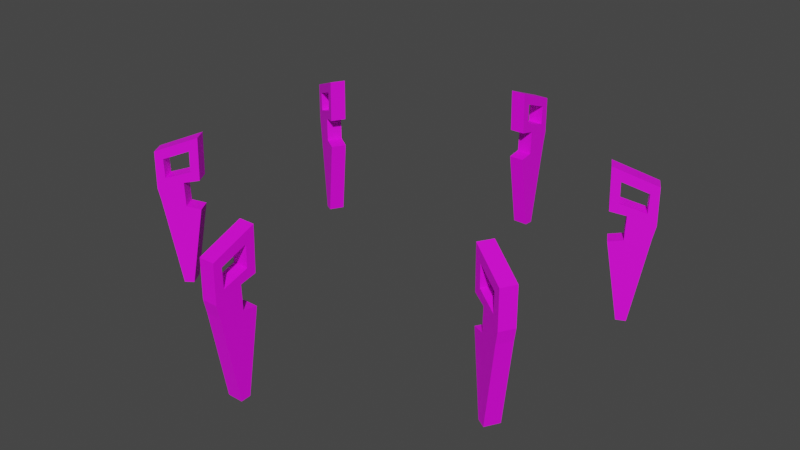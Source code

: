 # Source: portal_frame.blend  (saved by Blender 2.91.10; exported with 4.5.12 LTS)
import bpy
from mathutils import Matrix  # noqa: F401  (used for matrix-valued properties, if any)

bpy.ops.wm.read_factory_settings(use_empty=True)
scene = bpy.context.scene
scene.name = 'Scene'

# ---- collections
col_collection = bpy.data.collections.new('Collection'); scene.collection.children.link(col_collection)

# ---- images (referenced by path relative to the original .blend; pixels are not part of the script)
import os
ASSET_DIR = os.environ.get("B2B_ASSET_DIR", "")  # directory of the original .blend (textures are referenced by path, not embedded)
HERE = os.path.dirname(os.path.abspath(__file__))  # packed textures are extracted next to this script under _unpacked/

def load_image(name, relpath, width, height, colorspace="sRGB"):
    """Load a texture the original file referenced (path relative to the .blend, or extracted next to this script)."""
    p = next((c for c in (os.path.join(HERE, relpath), os.path.join(ASSET_DIR, relpath)) if relpath and os.path.exists(c)), "")
    if p:
        img = bpy.data.images.load(p, check_existing=True)
        img.name = name
    else:  # same state as the original file: an image datablock whose file is absent (Cycles renders it pink)
        img = bpy.data.images.new(name, width, height)
        img.source = "FILE"
        img.filepath = "//" + (relpath or name)
    img.colorspace_settings.name = colorspace
    return img
img_pylon = load_image('pylon', 'pylon.png', 1024, 1024, 'sRGB')

# ---- materials (node trees are filled in below, after node groups)
mat_material_001 = bpy.data.materials.new('Material.001')
mat_material_001.use_transparent_shadow = False

# ---- material node trees
mat_material_001.use_nodes = True; mat_material_001.node_tree.nodes.clear()
_N = mat_material_001.node_tree.nodes; _L = mat_material_001.node_tree.links
n0 = _N.new('ShaderNodeBsdfPrincipled'); n0.name = 'Principled BSDF'; n0.location = (10, 300)
n0.distribution = 'GGX'
n0.subsurface_method = 'BURLEY'
n0.inputs[3].default_value = 1.45
n0.inputs[27].default_value = (0.0, 0.0, 0.0, 1.0)
n0.inputs[28].default_value = 1.0
n1 = _N.new('ShaderNodeOutputMaterial'); n1.name = 'Material Output'; n1.location = (300, 300)
n2 = _N.new('ShaderNodeTexImage'); n2.name = 'Image Texture'; n2.location = (-280, 280)
n2.image = img_pylon
_L.new(n0.outputs[0], n1.inputs[0])
_L.new(n2.outputs[0], n0.inputs[0])
n1.is_active_output = True

# ---- world
world_world = bpy.data.worlds.new('World'); scene.world = world_world
world_world.use_nodes = True; world_world.node_tree.nodes.clear()
_N = world_world.node_tree.nodes; _L = world_world.node_tree.links
n0 = _N.new('ShaderNodeOutputWorld'); n0.name = 'World Output'; n0.location = (300, 300)
n1 = _N.new('ShaderNodeBackground'); n1.name = 'Background'; n1.location = (10, 300)
n1.inputs[0].default_value = (0.05088, 0.05088, 0.05088, 1.0)
_L.new(n1.outputs[0], n0.inputs[0])
n0.is_active_output = True
world_world.color = (0.05088, 0.05088, 0.05088)
world_world.use_sun_shadow = False
world_world.sun_shadow_jitter_overblur = 0.0

# ---- meshes
me_icosphere = bpy.data.meshes.new('Icosphere')
me_icosphere.from_pydata([(0.8384, 0.02791, 0.6638), (0.681, 0.02791, 0.7251), (0.8402, 0.02791, 0.5271), (0.6858, 0.02791, 0.5677), (0.744, 0.02791, 0.555), (0.7415, 0.02791, 0.4666), (0.6894, 0.02791, 0.4581), (0.7401, 0.02791, 0.1655), (0.8093, 0.02791, 0.6382), (0.7146, 0.02791, 0.6738), (0.7161, 0.02791, 0.5969), (0.8074, 0.02791, 0.5682), (0.7754, 0.02791, 0.1635), (0.83, 0.02791, 0.4804), (0.7577, 0.02791, 0.1645), (0.7514, 0.02791, 0.5855), (0.8384, -0.02791, 0.6638), (0.681, -0.02791, 0.7251), (0.8402, -0.02791, 0.5271), (0.6858, -0.02791, 0.5677), (0.744, -0.02791, 0.555), (0.7415, -0.02791, 0.4666), (0.6894, -0.02791, 0.4581), (0.7401, -0.02791, 0.1655), (0.8093, -0.02791, 0.6382), (0.7146, -0.02791, 0.6738), (0.7161, -0.02791, 0.5969), (0.8074, -0.02791, 0.5682), (0.7754, -0.02791, 0.1635), (0.83, -0.02791, 0.4804), (0.7514, -0.02791, 0.5855), (0.7577, -0.02791, 0.1645), (0.4434, -0.7121, 0.6638), (0.3647, -0.5758, 0.7251), (0.4443, -0.7137, 0.5271), (0.3671, -0.58, 0.5677), (0.3962, -0.6304, 0.555), (0.3949, -0.6282, 0.4666), (0.3689, -0.5831, 0.4581), (0.3942, -0.627, 0.1655), (0.4288, -0.6869, 0.6382), (0.3815, -0.6049, 0.6738), (0.3822, -0.6062, 0.5969), (0.4279, -0.6853, 0.5682), (0.4119, -0.6576, 0.1635), (0.4392, -0.7049, 0.4804), (0.403, -0.6423, 0.1645), (0.3999, -0.6368, 0.5855), (0.395, -0.74, 0.6638), (0.3163, -0.6037, 0.7251), (0.3959, -0.7416, 0.5271), (0.3187, -0.6079, 0.5677), (0.3479, -0.6583, 0.555), (0.3466, -0.6561, 0.4666), (0.3205, -0.611, 0.4581), (0.3459, -0.6549, 0.1655), (0.3805, -0.7148, 0.6382), (0.3331, -0.6328, 0.6738), (0.3339, -0.6342, 0.5969), (0.3795, -0.7132, 0.5682), (0.3635, -0.6855, 0.1635), (0.3908, -0.7328, 0.4804), (0.3515, -0.6647, 0.5855), (0.3547, -0.6702, 0.1645), (-0.395, -0.74, 0.6638), (-0.3163, -0.6037, 0.7251), (-0.3959, -0.7416, 0.5271), (-0.3187, -0.6079, 0.5677), (-0.3479, -0.6583, 0.555), (-0.3466, -0.6561, 0.4666), (-0.3205, -0.611, 0.4581), (-0.3459, -0.6549, 0.1655), (-0.3805, -0.7148, 0.6382), (-0.3331, -0.6328, 0.6738), (-0.3339, -0.6342, 0.5969), (-0.3795, -0.7132, 0.5682), (-0.3635, -0.6855, 0.1635), (-0.3908, -0.7328, 0.4804), (-0.3547, -0.6702, 0.1645), (-0.3515, -0.6647, 0.5855), (-0.4434, -0.7121, 0.6638), (-0.3647, -0.5758, 0.7251), (-0.4443, -0.7137, 0.5271), (-0.3671, -0.58, 0.5677), (-0.3962, -0.6304, 0.555), (-0.3949, -0.6282, 0.4666), (-0.3689, -0.5831, 0.4581), (-0.3942, -0.627, 0.1655), (-0.4288, -0.6869, 0.6382), (-0.3815, -0.6049, 0.6738), (-0.3822, -0.6062, 0.5969), (-0.4279, -0.6853, 0.5682), (-0.4119, -0.6576, 0.1635), (-0.4392, -0.7049, 0.4804), (-0.3999, -0.6368, 0.5855), (-0.403, -0.6423, 0.1645), (-0.8384, -0.02791, 0.6638), (-0.681, -0.02791, 0.7251), (-0.8402, -0.02791, 0.5271), (-0.6858, -0.02791, 0.5677), (-0.744, -0.02791, 0.555), (-0.7415, -0.02791, 0.4666), (-0.6894, -0.02791, 0.4581), (-0.7401, -0.02791, 0.1655), (-0.8093, -0.02791, 0.6382), (-0.7146, -0.02791, 0.6738), (-0.7161, -0.02791, 0.5969), (-0.8074, -0.02791, 0.5682), (-0.7754, -0.02791, 0.1635), (-0.83, -0.02791, 0.4804), (-0.7577, -0.02791, 0.1645), (-0.7514, -0.02791, 0.5855), (-0.8384, 0.02791, 0.6638), (-0.681, 0.02791, 0.7251), (-0.8402, 0.02791, 0.5271), (-0.6858, 0.02791, 0.5677), (-0.744, 0.02791, 0.555), (-0.7415, 0.02791, 0.4666), (-0.6894, 0.02791, 0.4581), (-0.7401, 0.02791, 0.1655), (-0.8093, 0.02791, 0.6382), (-0.7146, 0.02791, 0.6738), (-0.7161, 0.02791, 0.5969), (-0.8074, 0.02791, 0.5682), (-0.7754, 0.02791, 0.1635), (-0.83, 0.02791, 0.4804), (-0.7514, 0.02791, 0.5855), (-0.7577, 0.02791, 0.1645), (-0.4434, 0.7121, 0.6638), (-0.3647, 0.5758, 0.7251), (-0.4443, 0.7137, 0.5271), (-0.3671, 0.58, 0.5677), (-0.3962, 0.6304, 0.555), (-0.3949, 0.6282, 0.4666), (-0.3689, 0.5831, 0.4581), (-0.3942, 0.627, 0.1655), (-0.4288, 0.6869, 0.6382), (-0.3815, 0.6049, 0.6738), (-0.3822, 0.6062, 0.5969), (-0.4279, 0.6853, 0.5682), (-0.4119, 0.6576, 0.1635), (-0.4392, 0.7049, 0.4804), (-0.403, 0.6423, 0.1645), (-0.3999, 0.6368, 0.5855), (-0.395, 0.74, 0.6638), (-0.3163, 0.6037, 0.7251), (-0.3959, 0.7416, 0.5271), (-0.3187, 0.6079, 0.5677), (-0.3479, 0.6583, 0.555), (-0.3466, 0.6561, 0.4666), (-0.3205, 0.611, 0.4581), (-0.3459, 0.6549, 0.1655), (-0.3805, 0.7148, 0.6382), (-0.3331, 0.6328, 0.6738), (-0.3339, 0.6342, 0.5969), (-0.3795, 0.7132, 0.5682), (-0.3635, 0.6855, 0.1635), (-0.3908, 0.7328, 0.4804), (-0.3515, 0.6647, 0.5855), (-0.3547, 0.6702, 0.1645), (0.395, 0.74, 0.6638), (0.3163, 0.6037, 0.7251), (0.3959, 0.7416, 0.5271), (0.3187, 0.6079, 0.5677), (0.3479, 0.6583, 0.555), (0.3466, 0.6561, 0.4666), (0.3205, 0.611, 0.4581), (0.3459, 0.6549, 0.1655), (0.3805, 0.7148, 0.6382), (0.3331, 0.6328, 0.6738), (0.3339, 0.6342, 0.5969), (0.3795, 0.7132, 0.5682), (0.3635, 0.6855, 0.1635), (0.3908, 0.7328, 0.4804), (0.3547, 0.6702, 0.1645), (0.3515, 0.6647, 0.5855), (0.4434, 0.7121, 0.6638), (0.3647, 0.5758, 0.7251), (0.4443, 0.7137, 0.5271), (0.3671, 0.58, 0.5677), (0.3962, 0.6304, 0.555), (0.3949, 0.6282, 0.4666), (0.3689, 0.5831, 0.4581), (0.3942, 0.627, 0.1655), (0.4288, 0.6869, 0.6382), (0.3815, 0.6049, 0.6738), (0.3822, 0.6062, 0.5969), (0.4279, 0.6853, 0.5682), (0.4119, 0.6576, 0.1635), (0.4392, 0.7049, 0.4804), (0.3999, 0.6368, 0.5855), (0.403, 0.6423, 0.1645)], [], [(6, 5, 14, 7), (13, 12, 14, 5), (5, 4, 2, 13), (4, 3, 10, 15), (15, 11, 2, 4), (2, 11, 8, 0), (1, 0, 8, 9), (3, 1, 9, 10), (9, 8, 24, 25), (1, 17, 16, 0), (6, 22, 21, 5), (3, 19, 17, 1), (12, 13, 29, 28), (11, 15, 30, 27), (12, 28, 31, 14), (22, 23, 31, 21), (29, 21, 31, 28), (21, 29, 18, 20), (20, 30, 26, 19), (30, 20, 18, 27), (18, 16, 24, 27), (17, 25, 24, 16), (19, 26, 25, 17), (11, 27, 24, 8), (10, 9, 25, 26), (14, 31, 23, 7), (5, 21, 20, 4), (13, 2, 18, 29), (7, 23, 22, 6), (4, 20, 19, 3), (15, 10, 26, 30), (0, 16, 18, 2), (38, 37, 46, 39), (45, 44, 46, 37), (37, 36, 34, 45), (36, 35, 42, 47), (47, 43, 34, 36), (34, 43, 40, 32), (33, 32, 40, 41), (35, 33, 41, 42), (41, 40, 56, 57), (33, 49, 48, 32), (38, 54, 53, 37), (35, 51, 49, 33), (44, 45, 61, 60), (43, 47, 62, 59), (44, 60, 63, 46), (54, 55, 63, 53), (61, 53, 63, 60), (53, 61, 50, 52), (52, 62, 58, 51), (62, 52, 50, 59), (50, 48, 56, 59), (49, 57, 56, 48), (51, 58, 57, 49), (43, 59, 56, 40), (42, 41, 57, 58), (46, 63, 55, 39), (37, 53, 52, 36), (45, 34, 50, 61), (39, 55, 54, 38), (36, 52, 51, 35), (47, 42, 58, 62), (32, 48, 50, 34), (70, 69, 78, 71), (77, 76, 78, 69), (69, 68, 66, 77), (68, 67, 74, 79), (79, 75, 66, 68), (66, 75, 72, 64), (65, 64, 72, 73), (67, 65, 73, 74), (73, 72, 88, 89), (65, 81, 80, 64), (70, 86, 85, 69), (67, 83, 81, 65), (76, 77, 93, 92), (75, 79, 94, 91), (76, 92, 95, 78), (86, 87, 95, 85), (93, 85, 95, 92), (85, 93, 82, 84), (84, 94, 90, 83), (94, 84, 82, 91), (82, 80, 88, 91), (81, 89, 88, 80), (83, 90, 89, 81), (75, 91, 88, 72), (74, 73, 89, 90), (78, 95, 87, 71), (69, 85, 84, 68), (77, 66, 82, 93), (71, 87, 86, 70), (68, 84, 83, 67), (79, 74, 90, 94), (64, 80, 82, 66), (102, 101, 110, 103), (109, 108, 110, 101), (101, 100, 98, 109), (100, 99, 106, 111), (111, 107, 98, 100), (98, 107, 104, 96), (97, 96, 104, 105), (99, 97, 105, 106), (105, 104, 120, 121), (97, 113, 112, 96), (102, 118, 117, 101), (99, 115, 113, 97), (108, 109, 125, 124), (107, 111, 126, 123), (108, 124, 127, 110), (118, 119, 127, 117), (125, 117, 127, 124), (117, 125, 114, 116), (116, 126, 122, 115), (126, 116, 114, 123), (114, 112, 120, 123), (113, 121, 120, 112), (115, 122, 121, 113), (107, 123, 120, 104), (106, 105, 121, 122), (110, 127, 119, 103), (101, 117, 116, 100), (109, 98, 114, 125), (103, 119, 118, 102), (100, 116, 115, 99), (111, 106, 122, 126), (96, 112, 114, 98), (134, 133, 142, 135), (141, 140, 142, 133), (133, 132, 130, 141), (132, 131, 138, 143), (143, 139, 130, 132), (130, 139, 136, 128), (129, 128, 136, 137), (131, 129, 137, 138), (137, 136, 152, 153), (129, 145, 144, 128), (134, 150, 149, 133), (131, 147, 145, 129), (140, 141, 157, 156), (139, 143, 158, 155), (140, 156, 159, 142), (150, 151, 159, 149), (157, 149, 159, 156), (149, 157, 146, 148), (148, 158, 154, 147), (158, 148, 146, 155), (146, 144, 152, 155), (145, 153, 152, 144), (147, 154, 153, 145), (139, 155, 152, 136), (138, 137, 153, 154), (142, 159, 151, 135), (133, 149, 148, 132), (141, 130, 146, 157), (135, 151, 150, 134), (132, 148, 147, 131), (143, 138, 154, 158), (128, 144, 146, 130), (166, 165, 174, 167), (173, 172, 174, 165), (165, 164, 162, 173), (164, 163, 170, 175), (175, 171, 162, 164), (162, 171, 168, 160), (161, 160, 168, 169), (163, 161, 169, 170), (169, 168, 184, 185), (161, 177, 176, 160), (166, 182, 181, 165), (163, 179, 177, 161), (172, 173, 189, 188), (171, 175, 190, 187), (172, 188, 191, 174), (182, 183, 191, 181), (189, 181, 191, 188), (181, 189, 178, 180), (180, 190, 186, 179), (190, 180, 178, 187), (178, 176, 184, 187), (177, 185, 184, 176), (179, 186, 185, 177), (171, 187, 184, 168), (170, 169, 185, 186), (174, 191, 183, 167), (165, 181, 180, 164), (173, 162, 178, 189), (167, 183, 182, 166), (164, 180, 179, 163), (175, 170, 186, 190), (160, 176, 178, 162)])
_uv = me_icosphere.uv_layers.new(name='UVMap')
_uv.uv.foreach_set('vector', [0.5558, 0.4735, 0.4635, 0.4614, 0.4511, 0.9945, 0.4822, 0.9918, 0.3068, 0.4419, 0.42, 0.9972, 0.4511, 0.9945, 0.4635, 0.4614, 0.4635, 0.4614, 0.4543, 0.3058, 0.2864, 0.3601, 0.3068, 0.4419, 0.4543, 0.3058, 0.5563, 0.2802, 0.5012, 0.2304, 0.4397, 0.2525, 0.4397, 0.2525, 0.342, 0.2859, 0.2864, 0.3601, 0.4543, 0.3058, 0.2864, 0.3601, 0.342, 0.2859, 0.3349, 0.1627, 0.2823, 0.1193, 0.5563, 0.002814, 0.2823, 0.1193, 0.3349, 0.1627, 0.4998, 0.09491, 0.5563, 0.2802, 0.5563, 0.002814, 0.4998, 0.09491, 0.5012, 0.2304, 0.8683, 0.461, 0.8683, 0.2859, 0.7699, 0.2859, 0.7699, 0.461, 0.6659, 0.8208, 0.7643, 0.8208, 0.7643, 0.5271, 0.6659, 0.5271, 0.9608, 0.3843, 0.9608, 0.2859, 0.8739, 0.2859, 0.8739, 0.3843, 0.8683, 0.002814, 0.7699, 0.002814, 0.7699, 0.2802, 0.8683, 0.2802, 0.5619, 0.002814, 0.5619, 0.5676, 0.6603, 0.5676, 0.6603, 0.002814, 0.7699, 0.5271, 0.7699, 0.63, 0.8683, 0.63, 0.8683, 0.5271, 0.8739, 0.4667, 0.8739, 0.5651, 0.9049, 0.5651, 0.9049, 0.4667, 0.2762, 0.5265, 0.2026, 0.008187, 0.1716, 0.0055, 0.1839, 0.5386, 0.0273, 0.5581, 0.1839, 0.5386, 0.1716, 0.0055, 0.1405, 0.002814, 0.1839, 0.5386, 0.0273, 0.5581, 0.006839, 0.6399, 0.1748, 0.6942, 0.1748, 0.6942, 0.1602, 0.7475, 0.2217, 0.7696, 0.2767, 0.7198, 0.1602, 0.7475, 0.1748, 0.6942, 0.006839, 0.6399, 0.0625, 0.7141, 0.006839, 0.6399, 0.002814, 0.8807, 0.05537, 0.8373, 0.0625, 0.7141, 0.2767, 0.9972, 0.2203, 0.9051, 0.05537, 0.8373, 0.002814, 0.8807, 0.2767, 0.7198, 0.2217, 0.7696, 0.2203, 0.9051, 0.2767, 0.9972, 0.8739, 0.126, 0.9723, 0.126, 0.9723, 0.002814, 0.8739, 0.002814, 0.6659, 0.8264, 0.6659, 0.9612, 0.7643, 0.9612, 0.7643, 0.8264, 0.8739, 0.1316, 0.8739, 0.23, 0.9049, 0.23, 0.9049, 0.1316, 0.8683, 0.7005, 0.7699, 0.7005, 0.7699, 0.8562, 0.8683, 0.8562, 0.5619, 0.5676, 0.5619, 0.6512, 0.6603, 0.6512, 0.6603, 0.5676, 0.7643, 0.002814, 0.6659, 0.002814, 0.6659, 0.5215, 0.7643, 0.5215, 0.7699, 0.9668, 0.8683, 0.9668, 0.8683, 0.8618, 0.7699, 0.8618, 0.7699, 0.63, 0.7699, 0.6949, 0.8683, 0.6949, 0.8683, 0.63, 0.5619, 0.8908, 0.6603, 0.8908, 0.6603, 0.6512, 0.5619, 0.6512, 0.5558, 0.4735, 0.4635, 0.4614, 0.4511, 0.9945, 0.4822, 0.9918, 0.3068, 0.4419, 0.42, 0.9972, 0.4511, 0.9945, 0.4635, 0.4614, 0.4635, 0.4614, 0.4543, 0.3058, 0.2864, 0.3601, 0.3068, 0.4419, 0.4543, 0.3058, 0.5563, 0.2802, 0.5012, 0.2304, 0.4397, 0.2525, 0.4397, 0.2525, 0.342, 0.2859, 0.2864, 0.3601, 0.4543, 0.3058, 0.2864, 0.3601, 0.342, 0.2859, 0.3349, 0.1627, 0.2823, 0.1193, 0.5563, 0.002814, 0.2823, 0.1193, 0.3349, 0.1627, 0.4998, 0.09491, 0.5563, 0.2802, 0.5563, 0.002814, 0.4998, 0.09491, 0.5012, 0.2304, 0.8683, 0.461, 0.8683, 0.2859, 0.7699, 0.2859, 0.7699, 0.461, 0.6659, 0.8208, 0.7643, 0.8208, 0.7643, 0.5271, 0.6659, 0.5271, 0.9608, 0.3843, 0.9608, 0.2859, 0.8739, 0.2859, 0.8739, 0.3843, 0.8683, 0.002814, 0.7699, 0.002814, 0.7699, 0.2802, 0.8683, 0.2802, 0.5619, 0.002814, 0.5619, 0.5676, 0.6603, 0.5676, 0.6603, 0.002814, 0.7699, 0.5271, 0.7699, 0.63, 0.8683, 0.63, 0.8683, 0.5271, 0.8739, 0.4667, 0.8739, 0.5651, 0.9049, 0.5651, 0.9049, 0.4667, 0.2762, 0.5265, 0.2026, 0.008187, 0.1716, 0.0055, 0.1839, 0.5386, 0.0273, 0.5581, 0.1839, 0.5386, 0.1716, 0.0055, 0.1405, 0.002814, 0.1839, 0.5386, 0.0273, 0.5581, 0.006839, 0.6399, 0.1748, 0.6942, 0.1748, 0.6942, 0.1602, 0.7475, 0.2217, 0.7696, 0.2767, 0.7198, 0.1602, 0.7475, 0.1748, 0.6942, 0.006839, 0.6399, 0.0625, 0.7141, 0.006839, 0.6399, 0.002814, 0.8807, 0.05537, 0.8373, 0.0625, 0.7141, 0.2767, 0.9972, 0.2203, 0.9051, 0.05537, 0.8373, 0.002814, 0.8807, 0.2767, 0.7198, 0.2217, 0.7696, 0.2203, 0.9051, 0.2767, 0.9972, 0.8739, 0.126, 0.9723, 0.126, 0.9723, 0.002814, 0.8739, 0.002814, 0.6659, 0.8264, 0.6659, 0.9612, 0.7643, 0.9612, 0.7643, 0.8264, 0.8739, 0.1316, 0.8739, 0.23, 0.9049, 0.23, 0.9049, 0.1316, 0.8683, 0.7005, 0.7699, 0.7005, 0.7699, 0.8562, 0.8683, 0.8562, 0.5619, 0.5676, 0.5619, 0.6512, 0.6603, 0.6512, 0.6603, 0.5676, 0.7643, 0.002814, 0.6659, 0.002814, 0.6659, 0.5215, 0.7643, 0.5215, 0.7699, 0.9668, 0.8683, 0.9668, 0.8683, 0.8618, 0.7699, 0.8618, 0.7699, 0.63, 0.7699, 0.6949, 0.8683, 0.6949, 0.8683, 0.63, 0.5619, 0.8908, 0.6603, 0.8908, 0.6603, 0.6512, 0.5619, 0.6512, 0.5558, 0.4735, 0.4635, 0.4614, 0.4511, 0.9945, 0.4822, 0.9918, 0.3068, 0.4419, 0.42, 0.9972, 0.4511, 0.9945, 0.4635, 0.4614, 0.4635, 0.4614, 0.4543, 0.3058, 0.2864, 0.3601, 0.3068, 0.4419, 0.4543, 0.3058, 0.5563, 0.2802, 0.5012, 0.2304, 0.4397, 0.2525, 0.4397, 0.2525, 0.342, 0.2859, 0.2864, 0.3601, 0.4543, 0.3058, 0.2864, 0.3601, 0.342, 0.2859, 0.3349, 0.1627, 0.2823, 0.1193, 0.5563, 0.002814, 0.2823, 0.1193, 0.3349, 0.1627, 0.4998, 0.09491, 0.5563, 0.2802, 0.5563, 0.002814, 0.4998, 0.09491, 0.5012, 0.2304, 0.8683, 0.461, 0.8683, 0.2859, 0.7699, 0.2859, 0.7699, 0.461, 0.6659, 0.8208, 0.7643, 0.8208, 0.7643, 0.5271, 0.6659, 0.5271, 0.9608, 0.3843, 0.9608, 0.2859, 0.8739, 0.2859, 0.8739, 0.3843, 0.8683, 0.002814, 0.7699, 0.002814, 0.7699, 0.2802, 0.8683, 0.2802, 0.5619, 0.002814, 0.5619, 0.5676, 0.6603, 0.5676, 0.6603, 0.002814, 0.7699, 0.5271, 0.7699, 0.63, 0.8683, 0.63, 0.8683, 0.5271, 0.8739, 0.4667, 0.8739, 0.5651, 0.9049, 0.5651, 0.9049, 0.4667, 0.2762, 0.5265, 0.2026, 0.008187, 0.1716, 0.0055, 0.1839, 0.5386, 0.0273, 0.5581, 0.1839, 0.5386, 0.1716, 0.0055, 0.1405, 0.002814, 0.1839, 0.5386, 0.0273, 0.5581, 0.006839, 0.6399, 0.1748, 0.6942, 0.1748, 0.6942, 0.1602, 0.7475, 0.2217, 0.7696, 0.2767, 0.7198, 0.1602, 0.7475, 0.1748, 0.6942, 0.006839, 0.6399, 0.0625, 0.7141, 0.006839, 0.6399, 0.002814, 0.8807, 0.05537, 0.8373, 0.0625, 0.7141, 0.2767, 0.9972, 0.2203, 0.9051, 0.05537, 0.8373, 0.002814, 0.8807, 0.2767, 0.7198, 0.2217, 0.7696, 0.2203, 0.9051, 0.2767, 0.9972, 0.8739, 0.126, 0.9723, 0.126, 0.9723, 0.002814, 0.8739, 0.002814, 0.6659, 0.8264, 0.6659, 0.9612, 0.7643, 0.9612, 0.7643, 0.8264, 0.8739, 0.1316, 0.8739, 0.23, 0.9049, 0.23, 0.9049, 0.1316, 0.8683, 0.7005, 0.7699, 0.7005, 0.7699, 0.8562, 0.8683, 0.8562, 0.5619, 0.5676, 0.5619, 0.6512, 0.6603, 0.6512, 0.6603, 0.5676, 0.7643, 0.002814, 0.6659, 0.002814, 0.6659, 0.5215, 0.7643, 0.5215, 0.7699, 0.9668, 0.8683, 0.9668, 0.8683, 0.8618, 0.7699, 0.8618, 0.7699, 0.63, 0.7699, 0.6949, 0.8683, 0.6949, 0.8683, 0.63, 0.5619, 0.8908, 0.6603, 0.8908, 0.6603, 0.6512, 0.5619, 0.6512, 0.5558, 0.4735, 0.4635, 0.4614, 0.4511, 0.9945, 0.4822, 0.9918, 0.3068, 0.4419, 0.42, 0.9972, 0.4511, 0.9945, 0.4635, 0.4614, 0.4635, 0.4614, 0.4543, 0.3058, 0.2864, 0.3601, 0.3068, 0.4419, 0.4543, 0.3058, 0.5563, 0.2802, 0.5012, 0.2304, 0.4397, 0.2525, 0.4397, 0.2525, 0.342, 0.2859, 0.2864, 0.3601, 0.4543, 0.3058, 0.2864, 0.3601, 0.342, 0.2859, 0.3349, 0.1627, 0.2823, 0.1193, 0.5563, 0.002814, 0.2823, 0.1193, 0.3349, 0.1627, 0.4998, 0.09491, 0.5563, 0.2802, 0.5563, 0.002814, 0.4998, 0.09491, 0.5012, 0.2304, 0.8683, 0.461, 0.8683, 0.2859, 0.7699, 0.2859, 0.7699, 0.461, 0.6659, 0.8208, 0.7643, 0.8208, 0.7643, 0.5271, 0.6659, 0.5271, 0.9608, 0.3843, 0.9608, 0.2859, 0.8739, 0.2859, 0.8739, 0.3843, 0.8683, 0.002814, 0.7699, 0.002814, 0.7699, 0.2802, 0.8683, 0.2802, 0.5619, 0.002814, 0.5619, 0.5676, 0.6603, 0.5676, 0.6603, 0.002814, 0.7699, 0.5271, 0.7699, 0.63, 0.8683, 0.63, 0.8683, 0.5271, 0.8739, 0.4667, 0.8739, 0.5651, 0.9049, 0.5651, 0.9049, 0.4667, 0.2762, 0.5265, 0.2026, 0.008187, 0.1716, 0.0055, 0.1839, 0.5386, 0.0273, 0.5581, 0.1839, 0.5386, 0.1716, 0.0055, 0.1405, 0.002814, 0.1839, 0.5386, 0.0273, 0.5581, 0.006839, 0.6399, 0.1748, 0.6942, 0.1748, 0.6942, 0.1602, 0.7475, 0.2217, 0.7696, 0.2767, 0.7198, 0.1602, 0.7475, 0.1748, 0.6942, 0.006839, 0.6399, 0.0625, 0.7141, 0.006839, 0.6399, 0.002814, 0.8807, 0.05537, 0.8373, 0.0625, 0.7141, 0.2767, 0.9972, 0.2203, 0.9051, 0.05537, 0.8373, 0.002814, 0.8807, 0.2767, 0.7198, 0.2217, 0.7696, 0.2203, 0.9051, 0.2767, 0.9972, 0.8739, 0.126, 0.9723, 0.126, 0.9723, 0.002814, 0.8739, 0.002814, 0.6659, 0.8264, 0.6659, 0.9612, 0.7643, 0.9612, 0.7643, 0.8264, 0.8739, 0.1316, 0.8739, 0.23, 0.9049, 0.23, 0.9049, 0.1316, 0.8683, 0.7005, 0.7699, 0.7005, 0.7699, 0.8562, 0.8683, 0.8562, 0.5619, 0.5676, 0.5619, 0.6512, 0.6603, 0.6512, 0.6603, 0.5676, 0.7643, 0.002814, 0.6659, 0.002814, 0.6659, 0.5215, 0.7643, 0.5215, 0.7699, 0.9668, 0.8683, 0.9668, 0.8683, 0.8618, 0.7699, 0.8618, 0.7699, 0.63, 0.7699, 0.6949, 0.8683, 0.6949, 0.8683, 0.63, 0.5619, 0.8908, 0.6603, 0.8908, 0.6603, 0.6512, 0.5619, 0.6512, 0.5558, 0.4735, 0.4635, 0.4614, 0.4511, 0.9945, 0.4822, 0.9918, 0.3068, 0.4419, 0.42, 0.9972, 0.4511, 0.9945, 0.4635, 0.4614, 0.4635, 0.4614, 0.4543, 0.3058, 0.2864, 0.3601, 0.3068, 0.4419, 0.4543, 0.3058, 0.5563, 0.2802, 0.5012, 0.2304, 0.4397, 0.2525, 0.4397, 0.2525, 0.342, 0.2859, 0.2864, 0.3601, 0.4543, 0.3058, 0.2864, 0.3601, 0.342, 0.2859, 0.3349, 0.1627, 0.2823, 0.1193, 0.5563, 0.002814, 0.2823, 0.1193, 0.3349, 0.1627, 0.4998, 0.09491, 0.5563, 0.2802, 0.5563, 0.002814, 0.4998, 0.09491, 0.5012, 0.2304, 0.8683, 0.461, 0.8683, 0.2859, 0.7699, 0.2859, 0.7699, 0.461, 0.6659, 0.8208, 0.7643, 0.8208, 0.7643, 0.5271, 0.6659, 0.5271, 0.9608, 0.3843, 0.9608, 0.2859, 0.8739, 0.2859, 0.8739, 0.3843, 0.8683, 0.002814, 0.7699, 0.002814, 0.7699, 0.2802, 0.8683, 0.2802, 0.5619, 0.002814, 0.5619, 0.5676, 0.6603, 0.5676, 0.6603, 0.002814, 0.7699, 0.5271, 0.7699, 0.63, 0.8683, 0.63, 0.8683, 0.5271, 0.8739, 0.4667, 0.8739, 0.5651, 0.9049, 0.5651, 0.9049, 0.4667, 0.2762, 0.5265, 0.2026, 0.008187, 0.1716, 0.0055, 0.1839, 0.5386, 0.0273, 0.5581, 0.1839, 0.5386, 0.1716, 0.0055, 0.1405, 0.002814, 0.1839, 0.5386, 0.0273, 0.5581, 0.006839, 0.6399, 0.1748, 0.6942, 0.1748, 0.6942, 0.1602, 0.7475, 0.2217, 0.7696, 0.2767, 0.7198, 0.1602, 0.7475, 0.1748, 0.6942, 0.006839, 0.6399, 0.0625, 0.7141, 0.006839, 0.6399, 0.002814, 0.8807, 0.05537, 0.8373, 0.0625, 0.7141, 0.2767, 0.9972, 0.2203, 0.9051, 0.05537, 0.8373, 0.002814, 0.8807, 0.2767, 0.7198, 0.2217, 0.7696, 0.2203, 0.9051, 0.2767, 0.9972, 0.8739, 0.126, 0.9723, 0.126, 0.9723, 0.002814, 0.8739, 0.002814, 0.6659, 0.8264, 0.6659, 0.9612, 0.7643, 0.9612, 0.7643, 0.8264, 0.8739, 0.1316, 0.8739, 0.23, 0.9049, 0.23, 0.9049, 0.1316, 0.8683, 0.7005, 0.7699, 0.7005, 0.7699, 0.8562, 0.8683, 0.8562, 0.5619, 0.5676, 0.5619, 0.6512, 0.6603, 0.6512, 0.6603, 0.5676, 0.7643, 0.002814, 0.6659, 0.002814, 0.6659, 0.5215, 0.7643, 0.5215, 0.7699, 0.9668, 0.8683, 0.9668, 0.8683, 0.8618, 0.7699, 0.8618, 0.7699, 0.63, 0.7699, 0.6949, 0.8683, 0.6949, 0.8683, 0.63, 0.5619, 0.8908, 0.6603, 0.8908, 0.6603, 0.6512, 0.5619, 0.6512, 0.5558, 0.4735, 0.4635, 0.4614, 0.4511, 0.9945, 0.4822, 0.9918, 0.3068, 0.4419, 0.42, 0.9972, 0.4511, 0.9945, 0.4635, 0.4614, 0.4635, 0.4614, 0.4543, 0.3058, 0.2864, 0.3601, 0.3068, 0.4419, 0.4543, 0.3058, 0.5563, 0.2802, 0.5012, 0.2304, 0.4397, 0.2525, 0.4397, 0.2525, 0.342, 0.2859, 0.2864, 0.3601, 0.4543, 0.3058, 0.2864, 0.3601, 0.342, 0.2859, 0.3349, 0.1627, 0.2823, 0.1193, 0.5563, 0.002814, 0.2823, 0.1193, 0.3349, 0.1627, 0.4998, 0.09491, 0.5563, 0.2802, 0.5563, 0.002814, 0.4998, 0.09491, 0.5012, 0.2304, 0.8683, 0.461, 0.8683, 0.2859, 0.7699, 0.2859, 0.7699, 0.461, 0.6659, 0.8208, 0.7643, 0.8208, 0.7643, 0.5271, 0.6659, 0.5271, 0.9608, 0.3843, 0.9608, 0.2859, 0.8739, 0.2859, 0.8739, 0.3843, 0.8683, 0.002814, 0.7699, 0.002814, 0.7699, 0.2802, 0.8683, 0.2802, 0.5619, 0.002814, 0.5619, 0.5676, 0.6603, 0.5676, 0.6603, 0.002814, 0.7699, 0.5271, 0.7699, 0.63, 0.8683, 0.63, 0.8683, 0.5271, 0.8739, 0.4667, 0.8739, 0.5651, 0.9049, 0.5651, 0.9049, 0.4667, 0.2762, 0.5265, 0.2026, 0.008187, 0.1716, 0.0055, 0.1839, 0.5386, 0.0273, 0.5581, 0.1839, 0.5386, 0.1716, 0.0055, 0.1405, 0.002814, 0.1839, 0.5386, 0.0273, 0.5581, 0.006839, 0.6399, 0.1748, 0.6942, 0.1748, 0.6942, 0.1602, 0.7475, 0.2217, 0.7696, 0.2767, 0.7198, 0.1602, 0.7475, 0.1748, 0.6942, 0.006839, 0.6399, 0.0625, 0.7141, 0.006839, 0.6399, 0.002814, 0.8807, 0.05537, 0.8373, 0.0625, 0.7141, 0.2767, 0.9972, 0.2203, 0.9051, 0.05537, 0.8373, 0.002814, 0.8807, 0.2767, 0.7198, 0.2217, 0.7696, 0.2203, 0.9051, 0.2767, 0.9972, 0.8739, 0.126, 0.9723, 0.126, 0.9723, 0.002814, 0.8739, 0.002814, 0.6659, 0.8264, 0.6659, 0.9612, 0.7643, 0.9612, 0.7643, 0.8264, 0.8739, 0.1316, 0.8739, 0.23, 0.9049, 0.23, 0.9049, 0.1316, 0.8683, 0.7005, 0.7699, 0.7005, 0.7699, 0.8562, 0.8683, 0.8562, 0.5619, 0.5676, 0.5619, 0.6512, 0.6603, 0.6512, 0.6603, 0.5676, 0.7643, 0.002814, 0.6659, 0.002814, 0.6659, 0.5215, 0.7643, 0.5215, 0.7699, 0.9668, 0.8683, 0.9668, 0.8683, 0.8618, 0.7699, 0.8618, 0.7699, 0.63, 0.7699, 0.6949, 0.8683, 0.6949, 0.8683, 0.63, 0.5619, 0.8908, 0.6603, 0.8908, 0.6603, 0.6512, 0.5619, 0.6512])
me_icosphere.materials.append(mat_material_001)
me_icosphere.use_remesh_fix_poles = True
me_icosphere.use_remesh_preserve_attributes = False
me_icosphere.use_mirror_vertex_groups = False
me_icosphere.update()

# ---- objects
ob_icosphere = bpy.data.objects.new('Icosphere', me_icosphere)

# ---- transforms, parenting, visibility, modifiers, constraints
ob_icosphere.location = (0.0, 0.0, 0.0)
ob_icosphere.rotation_euler = (0.0, -0.0, 1.571)
ob_icosphere.lineart.crease_threshold = 0.0

# ---- collection membership
col_collection.objects.link(ob_icosphere)

# ---- scene / render settings (as saved in the file)
scene.frame_start = 1; scene.frame_end = 250; scene.frame_set(1)
scene.render.engine = 'BLENDER_EEVEE_NEXT'
scene.cycles.use_denoising = False
scene.cycles.samples = 128
scene.cycles.sampling_pattern = 'TABULATED_SOBOL'
scene.cycles.use_adaptive_sampling = False
scene.cycles.use_light_tree = False
scene.view_settings.view_transform = 'Filmic'
bpy.context.view_layer.update()

# ---- added for rendering (the .blend has no active camera and no usable light): camera, sun
cam_auto = bpy.data.cameras.new('AutoCamera')
cam_auto.lens = 50.0
cam_auto.sensor_width = 36.0
cam_auto.clip_end = 1000.0
ob_auto_camera = bpy.data.objects.new('AutoCamera', cam_auto)
scene.collection.objects.link(ob_auto_camera)
ob_auto_camera.location = (2.13791, -2.5655, 2.15462)
ob_auto_camera.rotation_euler = (1.09748, -7.21219e-08, 0.694738)
scene.camera = ob_auto_camera
light_auto_sun = bpy.data.lights.new('AutoSun', 'SUN')
light_auto_sun.energy = 3.0
light_auto_sun.angle = 0.0523599
ob_auto_sun = bpy.data.objects.new('AutoSun', light_auto_sun)
scene.collection.objects.link(ob_auto_sun)
ob_auto_sun.rotation_euler = (0.872665, 0.174533, 0.523599)
bpy.context.view_layer.update()
